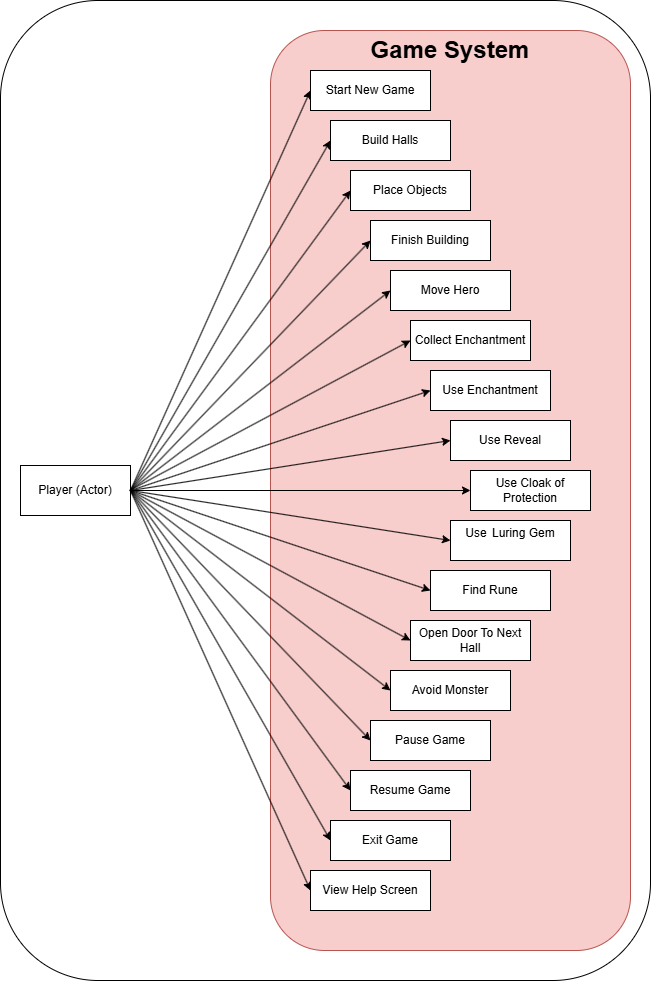

The diagram above was exported from draw.io. Its source (the exported page's mxGraphModel, read from the mxfile embedded in the PNG):
<mxGraphModel dx="2074" dy="1132" grid="1" gridSize="10" guides="1" tooltips="1" connect="1" arrows="1" fold="1" page="1" pageScale="1" pageWidth="850" pageHeight="1100" math="0" shadow="0">
  <root>
    <mxCell id="0" />
    <mxCell id="1" parent="0" />
    <mxCell id="Zi4uUYP-Ew4RPU-5kz3R-49" value="" style="rounded=1;whiteSpace=wrap;html=1;" vertex="1" parent="1">
      <mxGeometry x="50" y="10" width="650" height="980" as="geometry" />
    </mxCell>
    <mxCell id="Zi4uUYP-Ew4RPU-5kz3R-47" value="&lt;h1 style=&quot;padding-top: 0px; padding-bottom: 880px;&quot;&gt;Game System&lt;/h1&gt;" style="rounded=1;whiteSpace=wrap;html=1;fillColor=#f8cecc;strokeColor=#b85450;" vertex="1" parent="1">
      <mxGeometry x="320" y="40" width="360" height="920" as="geometry" />
    </mxCell>
    <mxCell id="Zi4uUYP-Ew4RPU-5kz3R-4" value="Player (Actor)" style="html=1;whiteSpace=wrap;" vertex="1" parent="1">
      <mxGeometry x="70" y="475" width="110" height="50" as="geometry" />
    </mxCell>
    <mxCell id="Zi4uUYP-Ew4RPU-5kz3R-8" value="Start New Game" style="html=1;whiteSpace=wrap;" vertex="1" parent="1">
      <mxGeometry x="360" y="80" width="120" height="40" as="geometry" />
    </mxCell>
    <mxCell id="Zi4uUYP-Ew4RPU-5kz3R-9" value="Move Hero" style="html=1;whiteSpace=wrap;" vertex="1" parent="1">
      <mxGeometry x="440" y="280" width="120" height="40" as="geometry" />
    </mxCell>
    <mxCell id="Zi4uUYP-Ew4RPU-5kz3R-10" value="Collect Enchantment" style="html=1;whiteSpace=wrap;" vertex="1" parent="1">
      <mxGeometry x="460" y="330" width="120" height="40" as="geometry" />
    </mxCell>
    <mxCell id="Zi4uUYP-Ew4RPU-5kz3R-11" value="Find Rune" style="html=1;whiteSpace=wrap;" vertex="1" parent="1">
      <mxGeometry x="480" y="580" width="120" height="40" as="geometry" />
    </mxCell>
    <mxCell id="Zi4uUYP-Ew4RPU-5kz3R-12" value="Avoid Monster" style="html=1;whiteSpace=wrap;" vertex="1" parent="1">
      <mxGeometry x="440" y="680" width="120" height="40" as="geometry" />
    </mxCell>
    <mxCell id="Zi4uUYP-Ew4RPU-5kz3R-13" value="Pause Game" style="html=1;whiteSpace=wrap;" vertex="1" parent="1">
      <mxGeometry x="420" y="730" width="120" height="40" as="geometry" />
    </mxCell>
    <mxCell id="Zi4uUYP-Ew4RPU-5kz3R-14" value="Resume Game" style="html=1;whiteSpace=wrap;" vertex="1" parent="1">
      <mxGeometry x="400" y="780" width="120" height="40" as="geometry" />
    </mxCell>
    <mxCell id="Zi4uUYP-Ew4RPU-5kz3R-15" value="Exit Game" style="html=1;whiteSpace=wrap;" vertex="1" parent="1">
      <mxGeometry x="380" y="830" width="120" height="40" as="geometry" />
    </mxCell>
    <mxCell id="Zi4uUYP-Ew4RPU-5kz3R-16" value="View Help Screen" style="html=1;whiteSpace=wrap;" vertex="1" parent="1">
      <mxGeometry x="360" y="880" width="120" height="40" as="geometry" />
    </mxCell>
    <mxCell id="Zi4uUYP-Ew4RPU-5kz3R-17" value="Build Halls" style="html=1;whiteSpace=wrap;" vertex="1" parent="1">
      <mxGeometry x="380" y="130" width="120" height="40" as="geometry" />
    </mxCell>
    <mxCell id="Zi4uUYP-Ew4RPU-5kz3R-21" value="Place Objects" style="html=1;whiteSpace=wrap;" vertex="1" parent="1">
      <mxGeometry x="400" y="180" width="120" height="40" as="geometry" />
    </mxCell>
    <mxCell id="Zi4uUYP-Ew4RPU-5kz3R-22" value="Finish Building" style="html=1;whiteSpace=wrap;" vertex="1" parent="1">
      <mxGeometry x="420" y="230" width="120" height="40" as="geometry" />
    </mxCell>
    <mxCell id="Zi4uUYP-Ew4RPU-5kz3R-23" value="Use Enchantment" style="html=1;whiteSpace=wrap;" vertex="1" parent="1">
      <mxGeometry x="480" y="380" width="120" height="40" as="geometry" />
    </mxCell>
    <mxCell id="Zi4uUYP-Ew4RPU-5kz3R-24" value="Use Reveal" style="html=1;whiteSpace=wrap;" vertex="1" parent="1">
      <mxGeometry x="500" y="430" width="120" height="40" as="geometry" />
    </mxCell>
    <mxCell id="Zi4uUYP-Ew4RPU-5kz3R-25" value="Use Cloak of Protection" style="html=1;whiteSpace=wrap;" vertex="1" parent="1">
      <mxGeometry x="520" y="480" width="120" height="40" as="geometry" />
    </mxCell>
    <mxCell id="Zi4uUYP-Ew4RPU-5kz3R-26" value="Use&amp;nbsp;&lt;span style=&quot;white-space: pre;&quot;&gt;&#09;&lt;/span&gt;Luring Gem&lt;div&gt;&lt;br&gt;&lt;/div&gt;" style="html=1;whiteSpace=wrap;" vertex="1" parent="1">
      <mxGeometry x="500" y="530" width="120" height="40" as="geometry" />
    </mxCell>
    <mxCell id="Zi4uUYP-Ew4RPU-5kz3R-27" value="Open Door To Next Hall" style="html=1;whiteSpace=wrap;" vertex="1" parent="1">
      <mxGeometry x="460" y="630" width="120" height="40" as="geometry" />
    </mxCell>
    <mxCell id="Zi4uUYP-Ew4RPU-5kz3R-28" value="" style="endArrow=classic;html=1;rounded=0;entryX=0;entryY=0.5;entryDx=0;entryDy=0;" edge="1" parent="1" target="Zi4uUYP-Ew4RPU-5kz3R-17">
      <mxGeometry width="50" height="50" relative="1" as="geometry">
        <mxPoint x="180" y="500" as="sourcePoint" />
        <mxPoint x="230" y="450" as="targetPoint" />
      </mxGeometry>
    </mxCell>
    <mxCell id="Zi4uUYP-Ew4RPU-5kz3R-29" value="" style="endArrow=classic;html=1;rounded=0;entryX=0;entryY=0.5;entryDx=0;entryDy=0;exitX=1;exitY=0.5;exitDx=0;exitDy=0;" edge="1" parent="1" source="Zi4uUYP-Ew4RPU-5kz3R-4" target="Zi4uUYP-Ew4RPU-5kz3R-21">
      <mxGeometry width="50" height="50" relative="1" as="geometry">
        <mxPoint x="190" y="510" as="sourcePoint" />
        <mxPoint x="310" y="160" as="targetPoint" />
      </mxGeometry>
    </mxCell>
    <mxCell id="Zi4uUYP-Ew4RPU-5kz3R-30" value="" style="endArrow=classic;html=1;rounded=0;entryX=0;entryY=0.5;entryDx=0;entryDy=0;exitX=1;exitY=0.5;exitDx=0;exitDy=0;" edge="1" parent="1" source="Zi4uUYP-Ew4RPU-5kz3R-4" target="Zi4uUYP-Ew4RPU-5kz3R-22">
      <mxGeometry width="50" height="50" relative="1" as="geometry">
        <mxPoint x="190" y="510" as="sourcePoint" />
        <mxPoint x="330" y="210" as="targetPoint" />
      </mxGeometry>
    </mxCell>
    <mxCell id="Zi4uUYP-Ew4RPU-5kz3R-31" value="" style="endArrow=classic;html=1;rounded=0;entryX=0;entryY=0.5;entryDx=0;entryDy=0;exitX=1;exitY=0.5;exitDx=0;exitDy=0;" edge="1" parent="1" source="Zi4uUYP-Ew4RPU-5kz3R-4" target="Zi4uUYP-Ew4RPU-5kz3R-9">
      <mxGeometry width="50" height="50" relative="1" as="geometry">
        <mxPoint x="190" y="510" as="sourcePoint" />
        <mxPoint x="350" y="260" as="targetPoint" />
      </mxGeometry>
    </mxCell>
    <mxCell id="Zi4uUYP-Ew4RPU-5kz3R-32" value="" style="endArrow=classic;html=1;rounded=0;entryX=0;entryY=0.5;entryDx=0;entryDy=0;" edge="1" parent="1" target="Zi4uUYP-Ew4RPU-5kz3R-10">
      <mxGeometry width="50" height="50" relative="1" as="geometry">
        <mxPoint x="179" y="500" as="sourcePoint" />
        <mxPoint x="370" y="310" as="targetPoint" />
      </mxGeometry>
    </mxCell>
    <mxCell id="Zi4uUYP-Ew4RPU-5kz3R-33" value="" style="endArrow=classic;html=1;rounded=0;entryX=0;entryY=0.5;entryDx=0;entryDy=0;exitX=1;exitY=0.5;exitDx=0;exitDy=0;" edge="1" parent="1" source="Zi4uUYP-Ew4RPU-5kz3R-4" target="Zi4uUYP-Ew4RPU-5kz3R-23">
      <mxGeometry width="50" height="50" relative="1" as="geometry">
        <mxPoint x="189" y="515" as="sourcePoint" />
        <mxPoint x="390" y="360" as="targetPoint" />
      </mxGeometry>
    </mxCell>
    <mxCell id="Zi4uUYP-Ew4RPU-5kz3R-34" value="" style="endArrow=classic;html=1;rounded=0;entryX=0;entryY=0.5;entryDx=0;entryDy=0;exitX=1;exitY=0.5;exitDx=0;exitDy=0;" edge="1" parent="1" source="Zi4uUYP-Ew4RPU-5kz3R-4" target="Zi4uUYP-Ew4RPU-5kz3R-24">
      <mxGeometry width="50" height="50" relative="1" as="geometry">
        <mxPoint x="190" y="510" as="sourcePoint" />
        <mxPoint x="410" y="410" as="targetPoint" />
      </mxGeometry>
    </mxCell>
    <mxCell id="Zi4uUYP-Ew4RPU-5kz3R-35" value="" style="endArrow=classic;html=1;rounded=0;entryX=0;entryY=0.5;entryDx=0;entryDy=0;" edge="1" parent="1" target="Zi4uUYP-Ew4RPU-5kz3R-25">
      <mxGeometry width="50" height="50" relative="1" as="geometry">
        <mxPoint x="180" y="500" as="sourcePoint" />
        <mxPoint x="430" y="460" as="targetPoint" />
      </mxGeometry>
    </mxCell>
    <mxCell id="Zi4uUYP-Ew4RPU-5kz3R-36" value="" style="endArrow=classic;html=1;rounded=0;entryX=0;entryY=0.5;entryDx=0;entryDy=0;exitX=1;exitY=0.5;exitDx=0;exitDy=0;" edge="1" parent="1" source="Zi4uUYP-Ew4RPU-5kz3R-4" target="Zi4uUYP-Ew4RPU-5kz3R-26">
      <mxGeometry width="50" height="50" relative="1" as="geometry">
        <mxPoint x="190" y="510" as="sourcePoint" />
        <mxPoint x="450" y="510" as="targetPoint" />
      </mxGeometry>
    </mxCell>
    <mxCell id="Zi4uUYP-Ew4RPU-5kz3R-37" value="" style="endArrow=classic;html=1;rounded=0;entryX=0;entryY=0.5;entryDx=0;entryDy=0;exitX=1;exitY=0.5;exitDx=0;exitDy=0;" edge="1" parent="1" source="Zi4uUYP-Ew4RPU-5kz3R-4" target="Zi4uUYP-Ew4RPU-5kz3R-11">
      <mxGeometry width="50" height="50" relative="1" as="geometry">
        <mxPoint x="190" y="510" as="sourcePoint" />
        <mxPoint x="430" y="560" as="targetPoint" />
      </mxGeometry>
    </mxCell>
    <mxCell id="Zi4uUYP-Ew4RPU-5kz3R-38" value="" style="endArrow=classic;html=1;rounded=0;entryX=0;entryY=0.5;entryDx=0;entryDy=0;" edge="1" parent="1" target="Zi4uUYP-Ew4RPU-5kz3R-27">
      <mxGeometry width="50" height="50" relative="1" as="geometry">
        <mxPoint x="180" y="500" as="sourcePoint" />
        <mxPoint x="410" y="610" as="targetPoint" />
      </mxGeometry>
    </mxCell>
    <mxCell id="Zi4uUYP-Ew4RPU-5kz3R-39" value="" style="endArrow=classic;html=1;rounded=0;entryX=0;entryY=0.5;entryDx=0;entryDy=0;exitX=1;exitY=0.5;exitDx=0;exitDy=0;" edge="1" parent="1" source="Zi4uUYP-Ew4RPU-5kz3R-4" target="Zi4uUYP-Ew4RPU-5kz3R-12">
      <mxGeometry width="50" height="50" relative="1" as="geometry">
        <mxPoint x="190" y="510" as="sourcePoint" />
        <mxPoint x="390" y="660" as="targetPoint" />
      </mxGeometry>
    </mxCell>
    <mxCell id="Zi4uUYP-Ew4RPU-5kz3R-40" value="" style="endArrow=classic;html=1;rounded=0;entryX=0;entryY=0.5;entryDx=0;entryDy=0;" edge="1" parent="1" target="Zi4uUYP-Ew4RPU-5kz3R-13">
      <mxGeometry width="50" height="50" relative="1" as="geometry">
        <mxPoint x="180" y="500" as="sourcePoint" />
        <mxPoint x="370" y="710" as="targetPoint" />
      </mxGeometry>
    </mxCell>
    <mxCell id="Zi4uUYP-Ew4RPU-5kz3R-41" value="" style="endArrow=classic;html=1;rounded=0;entryX=0;entryY=0.5;entryDx=0;entryDy=0;exitX=1;exitY=0.5;exitDx=0;exitDy=0;" edge="1" parent="1" source="Zi4uUYP-Ew4RPU-5kz3R-4" target="Zi4uUYP-Ew4RPU-5kz3R-14">
      <mxGeometry width="50" height="50" relative="1" as="geometry">
        <mxPoint x="190" y="510" as="sourcePoint" />
        <mxPoint x="350" y="760" as="targetPoint" />
      </mxGeometry>
    </mxCell>
    <mxCell id="Zi4uUYP-Ew4RPU-5kz3R-42" value="" style="endArrow=classic;html=1;rounded=0;entryX=0;entryY=0.5;entryDx=0;entryDy=0;exitX=1;exitY=0.5;exitDx=0;exitDy=0;" edge="1" parent="1" source="Zi4uUYP-Ew4RPU-5kz3R-4" target="Zi4uUYP-Ew4RPU-5kz3R-15">
      <mxGeometry width="50" height="50" relative="1" as="geometry">
        <mxPoint x="190" y="510" as="sourcePoint" />
        <mxPoint x="330" y="810" as="targetPoint" />
      </mxGeometry>
    </mxCell>
    <mxCell id="Zi4uUYP-Ew4RPU-5kz3R-43" value="" style="endArrow=classic;html=1;rounded=0;entryX=0;entryY=0.5;entryDx=0;entryDy=0;exitX=1;exitY=0.5;exitDx=0;exitDy=0;" edge="1" parent="1" source="Zi4uUYP-Ew4RPU-5kz3R-4" target="Zi4uUYP-Ew4RPU-5kz3R-16">
      <mxGeometry width="50" height="50" relative="1" as="geometry">
        <mxPoint x="190" y="510" as="sourcePoint" />
        <mxPoint x="310" y="860" as="targetPoint" />
      </mxGeometry>
    </mxCell>
    <mxCell id="Zi4uUYP-Ew4RPU-5kz3R-48" value="" style="endArrow=classic;html=1;rounded=0;entryX=0;entryY=0.5;entryDx=0;entryDy=0;exitX=1;exitY=0.5;exitDx=0;exitDy=0;" edge="1" parent="1" source="Zi4uUYP-Ew4RPU-5kz3R-4" target="Zi4uUYP-Ew4RPU-5kz3R-8">
      <mxGeometry width="50" height="50" relative="1" as="geometry">
        <mxPoint x="190" y="510" as="sourcePoint" />
        <mxPoint x="390" y="160" as="targetPoint" />
      </mxGeometry>
    </mxCell>
  </root>
</mxGraphModel>